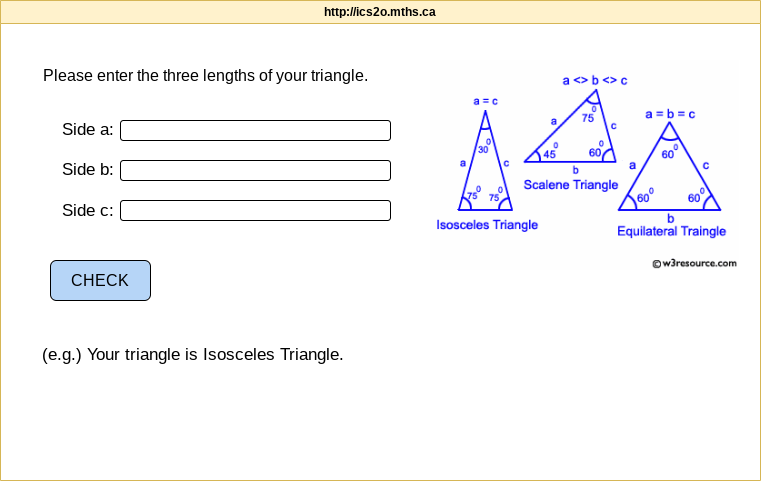

The diagram above was exported from draw.io. Its source (the exported page's mxGraphModel, read from the mxfile embedded in the PNG):
<mxGraphModel dx="842" dy="517" grid="1" gridSize="10" guides="1" tooltips="1" connect="1" arrows="1" fold="1" page="1" pageScale="1" pageWidth="850" pageHeight="1100" math="0" shadow="0">
  <root>
    <mxCell id="0" />
    <mxCell id="1" parent="0" />
    <mxCell id="7" value="http://ics2o.mths.ca" style="swimlane;whiteSpace=wrap;html=1;fillColor=#fff2cc;strokeColor=#d6b656;" parent="1" vertex="1">
      <mxGeometry x="40" y="40" width="760" height="480" as="geometry" />
    </mxCell>
    <mxCell id="8" value="&lt;font style=&quot;font-size: 16px;&quot;&gt;Please enter the three lengths of your triangle.&lt;/font&gt;" style="text;html=1;align=center;verticalAlign=middle;resizable=0;points=[];autosize=1;strokeColor=none;fillColor=none;" vertex="1" parent="7">
      <mxGeometry x="30" y="60" width="350" height="30" as="geometry" />
    </mxCell>
    <mxCell id="9" value="&lt;font style=&quot;font-size: 17px;&quot;&gt;Side a:&lt;/font&gt;&lt;div&gt;&lt;font style=&quot;font-size: 17px;&quot;&gt;&lt;br&gt;&lt;/font&gt;&lt;/div&gt;&lt;div&gt;&lt;font style=&quot;font-size: 17px;&quot;&gt;Side b:&lt;/font&gt;&lt;/div&gt;&lt;div&gt;&lt;font style=&quot;font-size: 17px;&quot;&gt;&lt;br&gt;&lt;/font&gt;&lt;/div&gt;&lt;div&gt;&lt;font style=&quot;font-size: 17px;&quot;&gt;Side c:&lt;/font&gt;&lt;/div&gt;" style="text;html=1;align=left;verticalAlign=middle;resizable=0;points=[];autosize=1;strokeColor=none;fillColor=none;" vertex="1" parent="7">
      <mxGeometry x="60" y="110" width="80" height="120" as="geometry" />
    </mxCell>
    <mxCell id="11" value="" style="rounded=1;whiteSpace=wrap;html=1;" vertex="1" parent="7">
      <mxGeometry x="120" y="120" width="270" height="20" as="geometry" />
    </mxCell>
    <mxCell id="12" value="" style="rounded=1;whiteSpace=wrap;html=1;" vertex="1" parent="7">
      <mxGeometry x="120" y="160" width="270" height="20" as="geometry" />
    </mxCell>
    <mxCell id="13" value="" style="rounded=1;whiteSpace=wrap;html=1;" vertex="1" parent="7">
      <mxGeometry x="120" y="200" width="270" height="20" as="geometry" />
    </mxCell>
    <mxCell id="14" value="&lt;font style=&quot;font-size: 16px;&quot;&gt;CHECK&lt;/font&gt;" style="rounded=1;whiteSpace=wrap;html=1;fillColor=light-dark(#b6d5f7, #ededed);gradientColor=none;" vertex="1" parent="7">
      <mxGeometry x="50" y="260" width="100" height="40" as="geometry" />
    </mxCell>
    <mxCell id="15" value="&lt;font style=&quot;font-size: 17px;&quot;&gt;(e.g.) Your triangle is Isosceles Triangle.&lt;/font&gt;" style="text;html=1;align=left;verticalAlign=middle;resizable=0;points=[];autosize=1;strokeColor=none;fillColor=none;" vertex="1" parent="7">
      <mxGeometry x="40" y="340" width="320" height="30" as="geometry" />
    </mxCell>
    <mxCell id="16" value="" style="shape=image;verticalLabelPosition=bottom;labelBackgroundColor=default;verticalAlign=top;aspect=fixed;imageAspect=0;image=data:image/png,(base64 omitted: 8332 chars);" vertex="1" parent="7">
      <mxGeometry x="430" y="60" width="309.09" height="210" as="geometry" />
    </mxCell>
  </root>
</mxGraphModel>